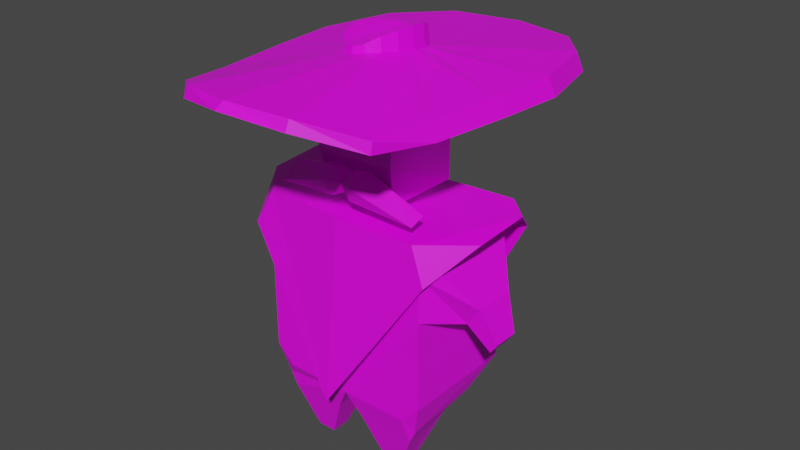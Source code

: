 # Source: Yosemite.blend  (saved by Blender 3.5.10; exported with 4.5.12 LTS)
import bpy
from mathutils import Matrix  # noqa: F401  (used for matrix-valued properties, if any)

bpy.ops.wm.read_factory_settings(use_empty=True)
scene = bpy.context.scene
scene.name = 'Scene'

# ---- collections
col_collection = bpy.data.collections.new('Collection'); scene.collection.children.link(col_collection)

# ---- images (referenced by path relative to the original .blend; pixels are not part of the script)
import os
ASSET_DIR = os.environ.get("B2B_ASSET_DIR", "")  # directory of the original .blend (textures are referenced by path, not embedded)
HERE = os.path.dirname(os.path.abspath(__file__))  # packed textures are extracted next to this script under _unpacked/

def load_image(name, relpath, width, height, colorspace="sRGB"):
    """Load a texture the original file referenced (path relative to the .blend, or extracted next to this script)."""
    p = next((c for c in (os.path.join(HERE, relpath), os.path.join(ASSET_DIR, relpath)) if relpath and os.path.exists(c)), "")
    if p:
        img = bpy.data.images.load(p, check_existing=True)
        img.name = name
    else:  # same state as the original file: an image datablock whose file is absent (Cycles renders it pink)
        img = bpy.data.images.new(name, width, height)
        img.source = "FILE"
        img.filepath = "//" + (relpath or name)
    img.colorspace_settings.name = colorspace
    return img
img_yosemite = load_image('Yosemite', 'Yosemite Base.png', 1024, 1024, 'sRGB')

# ---- materials (node trees are filled in below, after node groups)
mat_material_001 = bpy.data.materials.new('Material.001')
mat_material_001.use_transparent_shadow = False

# ---- material node trees
mat_material_001.use_nodes = True; mat_material_001.node_tree.nodes.clear()
_N = mat_material_001.node_tree.nodes; _L = mat_material_001.node_tree.links
n0 = _N.new('ShaderNodeBsdfPrincipled'); n0.name = 'Principled BSDF'; n0.location = (10, 300)
n0.distribution = 'GGX'
n0.subsurface_method = 'RANDOM_WALK_SKIN'
n0.inputs[3].default_value = 1.45
n0.inputs[27].default_value = (0.0, 0.0, 0.0, 1.0)
n0.inputs[28].default_value = 1.0
n1 = _N.new('ShaderNodeOutputMaterial'); n1.name = 'Material Output'; n1.location = (300, 300)
n2 = _N.new('ShaderNodeTexImage'); n2.name = 'Image Texture'; n2.location = (-267, 226)
n2.image = img_yosemite
_L.new(n0.outputs[0], n1.inputs[0])
_L.new(n2.outputs[0], n0.inputs[0])
n1.is_active_output = True

# ---- world
world_world = bpy.data.worlds.new('World'); scene.world = world_world
world_world.use_nodes = True; world_world.node_tree.nodes.clear()
_N = world_world.node_tree.nodes; _L = world_world.node_tree.links
n0 = _N.new('ShaderNodeOutputWorld'); n0.name = 'World Output'; n0.location = (300, 300)
n1 = _N.new('ShaderNodeBackground'); n1.name = 'Background'; n1.location = (10, 300)
n1.inputs[0].default_value = (0.05088, 0.05088, 0.05088, 1.0)
_L.new(n1.outputs[0], n0.inputs[0])
n0.is_active_output = True
world_world.color = (0.05088, 0.05088, 0.05088)
world_world.use_sun_shadow = False
world_world.sun_shadow_jitter_overblur = 0.0

# ---- meshes
me_yosemite = bpy.data.meshes.new('Yosemite')
me_yosemite.from_pydata([(0.8266, -0.5992, 0.5659), (0.8266, 0.03892, 0.6615), (0.1734, -0.5992, 0.5659), (0.1734, 0.03892, 0.6615), (0.6085, -0.4687, 0.04561), (0.6085, -0.2523, 0.04561), (0.3915, -0.4687, 0.04561), (0.3915, -0.2523, 0.04561), (1.0, 0.6831, 2.142), (1.0, -0.6831, 2.142), (0.0, -0.6831, 2.142), (0.0, 0.6831, 2.142), (1.421, -0.245, 2.255), (1.421, 0.245, 2.255), (1.27, 0.245, 2.039), (1.27, -0.245, 2.039), (1.581, -0.143, 1.867), (1.581, 0.143, 1.867), (1.493, 0.143, 1.741), (1.493, -0.143, 1.741), (-0.8266, -0.5992, 0.5659), (0.003624, -0.7578, 3.006), (-0.8266, 0.03892, 0.6615), (0.0, 0.6831, 0.8772), (0.0, 0.6831, 2.877), (0.0, -0.6831, 0.8772), (0.0, -0.6831, 2.877), (-0.06866, -0.9035, 0.8516), (-0.1734, -0.5992, 0.5659), (-0.1734, 0.03892, 0.6615), (-0.6085, -0.4687, 0.04561), (-0.6085, -0.2523, 0.04561), (-0.3915, -0.4687, 0.04561), (-0.3915, -0.2523, 0.04561), (-1.0, 0.6831, 2.142), (-1.0, -0.6831, 2.142), (0.0, -0.6831, 2.142), (0.0, 0.6831, 2.142), (-1.421, -0.245, 2.255), (-1.421, 0.245, 2.255), (-1.27, 0.245, 2.039), (-1.27, -0.245, 2.039), (-1.581, -0.143, 1.867), (-1.581, 0.143, 1.867), (-1.493, 0.143, 1.741), (-1.493, -0.143, 1.741), (-0.4203, -0.3679, 3.114), (-0.4705, -0.4389, 4.005), (-0.4705, 0.4705, 3.144), (-0.4705, 0.4251, 4.027), (0.4203, -0.3679, 3.114), (0.4705, -0.4389, 4.005), (0.4705, 0.4705, 3.144), (0.4705, 0.4251, 4.027), (4.075e-09, 2.339, 4.193), (-0.002123, 0.5747, 4.466), (0.7641, 2.144, 4.181), (0.1206, 0.5377, 4.495), (1.297, 1.59, 4.189), (0.2233, 0.429, 4.537), (1.501, 0.7593, 4.199), (0.2927, 0.2641, 4.568), (1.44, -0.0009527, 4.203), (0.3165, 0.06896, 4.597), (1.33, -0.8692, 4.206), (0.2914, -0.1314, 4.618), (1.168, -1.543, 4.266), (0.2191, -0.2958, 4.643), (0.6321, -1.994, 4.47), (0.1144, -0.4104, 4.639), (2.728e-09, -2.187, 4.567), (-0.00907, -0.4525, 4.624), (-0.6321, -1.994, 4.47), (-0.1334, -0.4133, 4.61), (-1.168, -1.543, 4.266), (-0.2388, -0.3011, 4.589), (-1.33, -0.8692, 4.206), (-0.3069, -0.1382, 4.547), (-1.44, -0.0009527, 4.203), (-0.331, 0.06165, 4.52), (-1.501, 0.7593, 4.199), (-0.3055, 0.2574, 4.498), (-1.297, 1.59, 4.189), (-0.2345, 0.4238, 4.483), (-0.7641, 2.144, 4.181), (-0.1272, 0.5349, 4.466), (-0.4705, -0.4735, 3.56), (-0.4705, 0.4705, 3.578), (0.4705, 0.4705, 3.578), (0.4705, -0.4735, 3.56), (0.0, 0.4705, 3.144), (3.293e-05, 0.4202, 4.043), (0.0, -0.3679, 3.114), (2.66e-07, -0.4433, 4.015), (0.0, -0.4735, 3.558), (0.0, 0.4705, 3.576), (0.7641, 2.146, 4.313), (4.075e-09, 2.341, 4.3), (1.205, 1.593, 4.384), (1.413, 0.7631, 4.388), (1.356, 0.00243, 4.386), (1.25, -0.8663, 4.382), (1.168, -1.522, 4.387), (0.6321, -1.943, 4.582), (2.728e-09, -2.083, 4.631), (-0.6321, -1.943, 4.582), (-1.168, -1.522, 4.387), (-1.33, -0.868, 4.314), (-1.44, 0.0002193, 4.31), (-1.501, 0.7606, 4.306), (-1.297, 1.591, 4.31), (-0.7641, 2.146, 4.313), (-0.02285, 0.5785, 4.642), (0.09824, 0.5419, 4.684), (0.1975, 0.4341, 4.756), (0.2651, 0.2697, 4.802), (0.289, 0.07425, 4.83), (0.2673, -0.1231, 4.821), (0.2017, -0.2916, 4.79), (0.1037, -0.4063, 4.729), (-0.01695, -0.4478, 4.69), (-0.1441, -0.4091, 4.7), (-0.2562, -0.2968, 4.736), (-0.3309, -0.1298, 4.75), (-0.3585, 0.06694, 4.754), (-0.3332, 0.2629, 4.732), (-0.2604, 0.4289, 4.702), (-0.1496, 0.5391, 4.655), (1.12, -0.558, 2.7), (0.7857, -0.6831, 2.877), (1.0, -0.6831, 2.663), (0.7857, 0.6831, 2.877), (1.12, 0.558, 2.7), (1.0, 0.6831, 2.663), (0.9011, -0.6007, 0.7176), (1.0, -0.6831, 1.092), (0.7857, -0.6831, 0.8772), (1.0, 0.6831, 1.092), (0.9011, 0.3053, 0.7827), (0.7857, 0.6831, 0.8772), (-1.12, -0.558, 2.7), (-0.7857, -0.6831, 2.877), (-1.0, -0.6831, 2.663), (-0.7857, 0.6831, 2.877), (-1.12, 0.558, 2.7), (-1.0, 0.6831, 2.663), (-0.9011, -0.6007, 0.7176), (-1.0, -0.6831, 1.092), (-0.7857, -0.6831, 0.8772), (-1.0, 0.6831, 1.092), (-0.9011, 0.3053, 0.7827), (-0.7857, 0.6831, 0.8772), (0.003624, 0.7242, 2.963), (-1.164, -0.7298, 2.588), (-0.9415, -0.6879, 3.014), (-1.395, -0.1947, 2.973), (1.365, -0.1947, 2.929), (0.9115, -0.6888, 2.985), (1.083, -0.7242, 2.58), (-0.007039, 0.8787, 0.7558), (-0.2102, 0.8937, 0.7576), (0.1907, 0.8937, 0.7513), (-1.395, 0.505, 3.011), (-1.099, 0.7797, 3.01), (-1.258, 0.8153, 2.75), (1.227, 0.8155, 2.707), (1.069, 0.7791, 2.976), (1.365, 0.505, 2.968), (-0.06866, -0.9035, 0.8516), (-1.164, -0.7298, 2.588), (-1.395, -0.1947, 2.973), (1.365, -0.1947, 2.929), (1.083, -0.7242, 2.58), (-0.007039, 0.8787, 0.7558), (-0.2102, 0.8937, 0.7576), (0.1907, 0.8937, 0.7513), (-1.395, 0.505, 3.011), (-1.258, 0.8153, 2.75), (1.227, 0.8155, 2.707), (1.365, 0.505, 2.968), (0.003715, -0.7624, 3.01), (-0.06865, -0.9101, 0.8521), (0.003699, 0.7287, 2.968), (-1.166, -0.736, 2.59), (-0.943, -0.6922, 3.019), (-1.396, -0.1957, 2.979), (1.366, -0.1957, 2.936), (0.9132, -0.6931, 2.99), (1.085, -0.7304, 2.581), (-0.00704, 0.8853, 0.7562), (-0.2098, 0.9003, 0.7581), (0.1902, 0.9003, 0.7518), (-1.396, 0.5062, 3.018), (-1.1, 0.7842, 3.014), (-1.259, 0.8216, 2.751), (1.228, 0.8218, 2.708), (1.07, 0.7836, 2.98), (1.366, 0.5062, 2.974), (0.001041, -0.4864, 3.414), (0.1801, -0.4428, 3.463), (0.111, -0.3849, 3.295), (-0.0008652, -0.5234, 3.226), (-0.0008653, -0.667, 3.352), (0.111, -0.6172, 3.498), (0.8678, -0.453, 3.193), (0.177, -0.5029, 3.16), (0.1079, -0.6772, 3.196), (0.177, -0.7352, 3.364), (0.6365, -0.5966, 3.417), (0.8659, -0.6337, 3.132), (-0.001041, -0.4864, 3.414), (-0.1801, -0.4428, 3.463), (-0.111, -0.3849, 3.295), (0.0008652, -0.5234, 3.226), (0.0008653, -0.667, 3.352), (-0.111, -0.6172, 3.498), (-0.8678, -0.453, 3.193), (-0.177, -0.5029, 3.16), (-0.1079, -0.6772, 3.196), (-0.177, -0.7352, 3.364), (-0.6365, -0.5966, 3.417), (-0.8659, -0.6337, 3.132)], [], [(8, 133, 132, 13, 14), (137, 8, 9, 135), (1, 0, 4, 5), (9, 130, 129, 26, 10), (128, 130, 9, 15, 12), (23, 11, 8, 137, 139), (0, 1, 138, 134), (144, 39, 38, 140), (3, 2, 25, 23), (7, 5, 4, 6), (0, 2, 6, 4), (2, 3, 7, 6), (3, 1, 5, 7), (2, 0, 134, 136, 25), (136, 135, 9, 10, 25), (1, 3, 23, 139, 138), (12, 15, 19, 16), (9, 8, 14, 15), (11, 24, 131, 133, 8), (131, 24, 26, 129), (18, 17, 16, 19), (13, 12, 16, 17), (15, 14, 18, 19), (14, 13, 17, 18), (34, 40, 39, 144, 145), (149, 147, 35, 34), (22, 31, 30, 20), (35, 36, 26, 141, 142), (140, 38, 41, 35, 142), (23, 151, 149, 34, 37), (20, 146, 150, 22), (29, 23, 25, 28), (33, 32, 30, 31), (20, 30, 32, 28), (28, 32, 33, 29), (29, 33, 31, 22), (28, 25, 148, 146, 20), (148, 25, 36, 35, 147), (22, 150, 151, 23, 29), (38, 42, 45, 41), (35, 41, 40, 34), (37, 34, 145, 143, 24), (143, 141, 26, 24), (44, 45, 42, 43), (39, 43, 42, 38), (41, 45, 44, 40), (40, 44, 43, 39), (86, 47, 49, 87), (95, 91, 53, 88), (88, 53, 51, 89), (94, 93, 47, 86), (90, 52, 50, 92), (91, 49, 47, 93), (54, 97, 96, 56), (56, 96, 98, 58), (58, 98, 99, 60), (60, 99, 100, 62), (62, 100, 101, 64), (64, 101, 102, 66), (66, 102, 103, 68), (68, 103, 104, 70), (70, 104, 105, 72), (72, 105, 106, 74), (74, 106, 107, 76), (76, 107, 108, 78), (78, 108, 109, 80), (80, 109, 110, 82), (63, 61, 115, 116), (82, 110, 111, 84), (84, 111, 97, 54), (72, 68, 70), (92, 94, 86, 46), (52, 88, 89, 50), (90, 95, 88, 52), (46, 86, 87, 48), (48, 87, 95, 90), (50, 89, 94, 92), (53, 91, 93, 51), (48, 90, 92, 46), (89, 51, 93, 94), (87, 49, 91, 95), (55, 57, 96, 97), (57, 59, 98, 96), (59, 61, 99, 98), (61, 63, 100, 99), (63, 65, 101, 100), (65, 67, 102, 101), (67, 69, 103, 102), (69, 71, 104, 103), (71, 73, 105, 104), (73, 75, 106, 105), (75, 77, 107, 106), (77, 79, 108, 107), (79, 81, 109, 108), (81, 83, 110, 109), (83, 85, 111, 110), (85, 55, 97, 111), (115, 117, 116), (79, 77, 123, 124), (65, 63, 116, 117), (81, 79, 124, 125), (67, 65, 117, 118), (83, 81, 125, 126), (69, 67, 118, 119), (85, 83, 126, 127), (71, 69, 119, 120), (57, 55, 112, 113), (55, 85, 127, 112), (73, 71, 120, 121), (59, 57, 113, 114), (75, 73, 121, 122), (61, 59, 114, 115), (77, 75, 122, 123), (128, 129, 130), (131, 132, 133), (134, 135, 136), (137, 138, 139), (140, 142, 141), (143, 145, 144), (146, 148, 147), (149, 151, 150), (134, 138, 137, 135), (131, 129, 128, 132), (146, 147, 149, 150), (143, 144, 140, 141), (132, 128, 12, 13), (154, 21, 27, 153), (27, 21, 157, 158), (153, 155, 154), (156, 158, 157), (152, 159, 161, 165, 166), (155, 162, 163, 152, 21, 154), (21, 152, 166, 167, 156, 157), (162, 164, 163), (165, 167, 166), (164, 160, 159, 152, 163), (125, 124, 123), (114, 118, 117, 115), (114, 113, 119, 118), (113, 112, 120, 119), (112, 127, 121, 120), (127, 126, 122, 121), (126, 125, 123, 122), (178, 175, 191, 195), (179, 178, 195, 197), (168, 172, 188, 181), (174, 177, 194, 190), (173, 174, 190, 189), (176, 170, 185, 192), (169, 168, 181, 183), (171, 179, 197, 186), (170, 169, 183, 185), (175, 173, 189, 191), (161, 159, 173, 175), (155, 153, 169, 170), (156, 167, 179, 171), (153, 27, 168, 169), (162, 155, 170, 176), (159, 160, 174, 173), (160, 164, 177, 174), (27, 158, 172, 168), (167, 165, 178, 179), (165, 161, 175, 178), (164, 162, 176, 177), (158, 156, 171, 172), (184, 183, 181, 180), (181, 188, 187, 180), (183, 184, 185), (186, 187, 188), (182, 196, 195, 191, 189), (185, 184, 180, 182, 193, 192), (180, 187, 186, 197, 196, 182), (192, 193, 194), (195, 196, 197), (194, 193, 182, 189, 190), (177, 176, 192, 194), (172, 171, 186, 188), (200, 201, 198), (201, 202, 198), (199, 200, 198), (203, 199, 198), (202, 203, 198), (205, 201, 200), (204, 200, 199), (207, 203, 202), (204, 205, 200), (206, 207, 202), (206, 202, 201), (208, 199, 203), (205, 206, 201), (207, 208, 203), (208, 204, 199), (209, 205, 204), (209, 206, 205), (209, 207, 206), (208, 209, 204), (209, 208, 207), (212, 210, 213), (213, 210, 214), (211, 210, 212), (215, 210, 211), (214, 210, 215), (217, 212, 213), (216, 211, 212), (219, 214, 215), (216, 212, 217), (218, 214, 219), (218, 213, 214), (220, 215, 211), (217, 213, 218), (219, 215, 220), (220, 211, 216), (221, 216, 217), (221, 217, 218), (221, 218, 219), (220, 216, 221), (221, 219, 220), (74, 66, 68, 72), (76, 64, 66, 74), (78, 62, 64, 76), (80, 60, 62, 78), (82, 58, 60, 80), (56, 58, 82, 84), (54, 56, 84)])
_uv = me_yosemite.uv_layers.new(name='UVMap')
_uv.uv.foreach_set('vector', [0.05037, 0.8323, 0.09835, 0.8437, 0.09794, 0.8605, 0.04751, 0.8903, 0.02732, 0.8761, 0.5575, 0.7069, 0.5575, 0.6102, 0.6832, 0.6102, 0.6832, 0.7069, 0.2201, 0.6419, 0.1876, 0.5923, 0.223, 0.5688, 0.2453, 0.5762, 0.9204, 0.8636, 0.9204, 0.9116, 0.9007, 0.9314, 0.8283, 0.9314, 0.8283, 0.8636, 0.09785, 0.9668, 0.09835, 0.984, 0.04897, 0.996, 0.02535, 0.9505, 0.04705, 0.9357, 0.1402, 0.9037, 0.1402, 0.7873, 0.2323, 0.7873, 0.2323, 0.884, 0.2126, 0.9037, 0.1876, 0.5923, 0.2201, 0.6419, 0.226, 0.6704, 0.1753, 0.6015, 0.5083, 0.9319, 0.4578, 0.9021, 0.4574, 0.8567, 0.5082, 0.8256, 0.2243, 0.4838, 0.1873, 0.5308, 0.1566, 0.5134, 0.2496, 0.4218, 0.2448, 0.5484, 0.2453, 0.5762, 0.223, 0.5688, 0.2253, 0.555, 0.1876, 0.5923, 0.1873, 0.5308, 0.2253, 0.555, 0.223, 0.5688, 0.1873, 0.5308, 0.2243, 0.4838, 0.2448, 0.5484, 0.2253, 0.555, 0.993, 0.7676, 0.9348, 0.7525, 0.9699, 0.6969, 0.9893, 0.7019, 0.1873, 0.5308, 0.1876, 0.5923, 0.1753, 0.6015, 0.157, 0.5919, 0.1566, 0.5134, 0.9007, 0.7472, 0.9204, 0.7669, 0.9204, 0.8636, 0.8283, 0.8636, 0.8283, 0.7472, 0.9348, 0.7525, 0.993, 0.7676, 0.993, 0.8322, 0.9229, 0.8143, 0.9214, 0.7769, 0.04705, 0.9357, 0.02535, 0.9505, 0.0004853, 0.9246, 0.01412, 0.9225, 0.6832, 0.6102, 0.5575, 0.6102, 0.5978, 0.5836, 0.6429, 0.5836, 0.1402, 0.7873, 0.1402, 0.7196, 0.2126, 0.7196, 0.2323, 0.7393, 0.2323, 0.7873, 0.2801, 0.7277, 0.2801, 0.6554, 0.4058, 0.6554, 0.4058, 0.7277, 0.00355, 0.8988, 0.01541, 0.9026, 0.01412, 0.9225, 0.0004853, 0.9246, 0.04751, 0.8903, 0.04705, 0.9357, 0.01412, 0.9225, 0.01541, 0.9026, 0.6429, 0.5836, 0.5978, 0.5836, 0.6072, 0.5493, 0.6335, 0.5493, 0.02732, 0.8761, 0.04751, 0.8903, 0.01541, 0.9026, 0.00355, 0.8988, 0.4607, 0.9601, 0.4377, 0.9163, 0.4578, 0.9021, 0.5083, 0.9319, 0.5087, 0.9487, 0.6832, 0.8654, 0.5575, 0.8654, 0.5575, 0.7688, 0.6832, 0.7688, 0.4934, 0.5729, 0.5094, 0.6416, 0.4863, 0.6458, 0.4544, 0.6177, 0.9204, 0.6298, 0.8283, 0.6298, 0.8283, 0.5621, 0.9007, 0.5621, 0.9204, 0.5818, 0.5082, 0.8256, 0.4574, 0.8567, 0.4357, 0.8419, 0.4593, 0.7964, 0.5087, 0.8084, 0.2769, 0.7635, 0.3493, 0.7635, 0.369, 0.7832, 0.369, 0.8799, 0.2769, 0.8799, 0.4544, 0.6177, 0.4435, 0.6069, 0.5032, 0.5455, 0.4934, 0.5729, 0.4759, 0.7304, 0.4925, 0.7954, 0.4128, 0.6917, 0.4456, 0.6786, 0.5051, 0.6691, 0.4867, 0.6599, 0.4863, 0.6458, 0.5094, 0.6416, 0.4544, 0.6177, 0.4863, 0.6458, 0.4867, 0.6599, 0.4456, 0.6786, 0.4456, 0.6786, 0.4867, 0.6599, 0.5051, 0.6691, 0.4759, 0.7304, 0.569, 0.9319, 0.5844, 0.8679, 0.6043, 0.8664, 0.629, 0.9275, 0.4456, 0.6786, 0.4128, 0.6917, 0.4239, 0.6139, 0.4435, 0.6069, 0.4544, 0.6177, 0.9007, 0.7463, 0.8283, 0.7463, 0.8283, 0.6298, 0.9204, 0.6298, 0.9204, 0.7265, 0.629, 0.9275, 0.6378, 0.9538, 0.6296, 0.9903, 0.5575, 0.9954, 0.569, 0.9319, 0.4574, 0.8567, 0.4245, 0.8699, 0.4108, 0.8678, 0.4357, 0.8419, 0.5575, 0.7688, 0.5978, 0.7422, 0.6429, 0.7422, 0.6832, 0.7688, 0.2769, 0.8799, 0.369, 0.8799, 0.369, 0.9279, 0.3493, 0.9477, 0.2769, 0.9477, 0.2801, 0.583, 0.4058, 0.583, 0.4058, 0.6554, 0.2801, 0.6554, 0.4139, 0.8936, 0.4108, 0.8678, 0.4245, 0.8699, 0.4257, 0.8898, 0.4578, 0.9021, 0.4257, 0.8898, 0.4245, 0.8699, 0.4574, 0.8567, 0.5978, 0.7422, 0.6072, 0.7079, 0.6335, 0.7079, 0.6429, 0.7422, 0.4377, 0.9163, 0.4139, 0.8936, 0.4257, 0.8898, 0.4578, 0.9021, 0.1818, 0.9047, 0.2227, 0.9089, 0.2227, 0.9885, 0.1812, 0.9916, 0.956, 0.1228, 0.956, 0.07978, 0.9991, 0.08085, 0.9993, 0.1225, 0.7289, 0.9043, 0.7704, 0.9074, 0.7704, 0.987, 0.7295, 0.9912, 0.9555, 0.2057, 0.9555, 0.1635, 0.9989, 0.1644, 0.9989, 0.2055, 0.9555, 0.325, 0.9122, 0.325, 0.9168, 0.2477, 0.9555, 0.2477, 0.956, 0.07978, 0.9128, 0.08094, 0.9122, 0.001062, 0.9559, 0.0004852, 0.9014, 0.0004853, 0.9113, 0.001242, 0.9067, 0.0737, 0.8946, 0.07277, 0.8946, 0.07277, 0.9067, 0.0737, 0.9003, 0.1443, 0.8892, 0.1434, 0.8892, 0.1434, 0.9003, 0.1443, 0.893, 0.2226, 0.8832, 0.2219, 0.8832, 0.2219, 0.893, 0.2226, 0.8871, 0.2926, 0.8773, 0.2919, 0.8773, 0.2919, 0.8871, 0.2926, 0.8803, 0.3729, 0.8705, 0.3721, 0.8705, 0.3721, 0.8803, 0.3729, 0.8816, 0.4353, 0.8703, 0.4362, 0.8703, 0.4362, 0.8816, 0.4353, 0.8979, 0.4985, 0.8869, 0.5012, 0.8869, 0.5012, 0.8979, 0.4985, 0.9113, 0.5567, 0.9008, 0.5611, 0.8589, 0.0004853, 0.8693, 0.004903, 0.856, 0.06315, 0.845, 0.06041, 0.845, 0.06041, 0.856, 0.06315, 0.8396, 0.1264, 0.8283, 0.1254, 0.8283, 0.1254, 0.8396, 0.1264, 0.8384, 0.1887, 0.8285, 0.1895, 0.8285, 0.1895, 0.8384, 0.1887, 0.8452, 0.269, 0.8353, 0.2698, 0.8353, 0.2698, 0.8452, 0.269, 0.8511, 0.339, 0.8412, 0.3397, 0.8412, 0.3397, 0.8511, 0.339, 0.8584, 0.4174, 0.8473, 0.4182, 0.9964, 0.6305, 0.9978, 0.6512, 0.9757, 0.6483, 0.971, 0.6325, 0.8473, 0.4182, 0.8584, 0.4174, 0.8647, 0.4879, 0.8526, 0.4889, 0.8526, 0.4889, 0.8647, 0.4879, 0.8693, 0.5604, 0.8595, 0.5612, 0.1007, 0.4056, 0.2167, 0.3963, 0.1603, 0.4208, 0.9555, 0.2477, 0.9555, 0.2057, 0.9989, 0.2055, 0.9942, 0.2477, 0.689, 0.9052, 0.7289, 0.9043, 0.7295, 0.9912, 0.6879, 0.9825, 0.956, 0.1625, 0.956, 0.1228, 0.9993, 0.1225, 0.9994, 0.1625, 0.1402, 0.9134, 0.1818, 0.9047, 0.1812, 0.9916, 0.1413, 0.9907, 0.9127, 0.1625, 0.9127, 0.1225, 0.956, 0.1228, 0.956, 0.1625, 0.9168, 0.2477, 0.9122, 0.2055, 0.9555, 0.2057, 0.9555, 0.2477, 0.9991, 0.08085, 0.956, 0.07978, 0.9559, 0.0004852, 0.9995, 0.0009686, 0.9989, 0.325, 0.9555, 0.325, 0.9555, 0.2477, 0.9942, 0.2477, 0.9122, 0.2055, 0.9122, 0.1644, 0.9555, 0.1635, 0.9555, 0.2057, 0.9127, 0.1225, 0.9128, 0.08094, 0.956, 0.07978, 0.956, 0.1228, 0.8263, 0.663, 0.8147, 0.6665, 0.7563, 0.5115, 0.8267, 0.4937, 0.8147, 0.6665, 0.8048, 0.6768, 0.7071, 0.5625, 0.7563, 0.5115, 0.8048, 0.6768, 0.7982, 0.6921, 0.6879, 0.6388, 0.7071, 0.5625, 0.7982, 0.6921, 0.796, 0.7103, 0.6931, 0.7089, 0.6879, 0.6388, 0.796, 0.7103, 0.7981, 0.7285, 0.7024, 0.7889, 0.6931, 0.7089, 0.7981, 0.7285, 0.8045, 0.7439, 0.7175, 0.8494, 0.7024, 0.7889, 0.8045, 0.7439, 0.8142, 0.7544, 0.7684, 0.8903, 0.7175, 0.8494, 0.8142, 0.7544, 0.8258, 0.7579, 0.8267, 0.9033, 0.7684, 0.8903, 0.1383, 0.5672, 0.1267, 0.5707, 0.08092, 0.4348, 0.1393, 0.4218, 0.1267, 0.5707, 0.117, 0.5812, 0.03003, 0.4757, 0.08092, 0.4348, 0.117, 0.5812, 0.1107, 0.5966, 0.015, 0.5362, 0.03003, 0.4757, 0.1107, 0.5966, 0.1086, 0.6148, 0.005631, 0.6162, 0.015, 0.5362, 0.1086, 0.6148, 0.1108, 0.633, 0.0004852, 0.6863, 0.005631, 0.6162, 0.1108, 0.633, 0.1173, 0.6483, 0.01965, 0.7626, 0.0004852, 0.6863, 0.1173, 0.6483, 0.1273, 0.6586, 0.06885, 0.8136, 0.01965, 0.7626, 0.1273, 0.6586, 0.1389, 0.6621, 0.1393, 0.8313, 0.06885, 0.8136, 0.9757, 0.6483, 0.9611, 0.6182, 0.971, 0.6325, 0.9873, 0.3914, 0.9873, 0.4118, 0.962, 0.4098, 0.9618, 0.3894, 0.9964, 0.6101, 0.9964, 0.6305, 0.971, 0.6325, 0.9711, 0.6121, 0.9886, 0.3706, 0.9873, 0.3914, 0.9618, 0.3894, 0.9666, 0.3736, 0.9964, 0.5915, 0.9964, 0.6101, 0.9711, 0.6121, 0.9729, 0.5933, 0.9845, 0.352, 0.9886, 0.3706, 0.9666, 0.3736, 0.9664, 0.3601, 0.9976, 0.5756, 0.9964, 0.5915, 0.9729, 0.5933, 0.9773, 0.5772, 0.978, 0.337, 0.9845, 0.352, 0.9664, 0.3601, 0.963, 0.3475, 0.9978, 0.5621, 0.9976, 0.5756, 0.9773, 0.5772, 0.9789, 0.5636, 0.9872, 0.6848, 0.9801, 0.6959, 0.9655, 0.6847, 0.9721, 0.6744, 0.9709, 0.326, 0.978, 0.337, 0.963, 0.3475, 0.9563, 0.3372, 0.9885, 0.4463, 0.9886, 0.4597, 0.9698, 0.4582, 0.9682, 0.4446, 0.9936, 0.6699, 0.9872, 0.6848, 0.9721, 0.6744, 0.9756, 0.6617, 0.9872, 0.4304, 0.9885, 0.4463, 0.9682, 0.4446, 0.9638, 0.4285, 0.9978, 0.6512, 0.9936, 0.6699, 0.9756, 0.6617, 0.9757, 0.6483, 0.9873, 0.4118, 0.9872, 0.4304, 0.9638, 0.4285, 0.962, 0.4098, 0.3943, 0.7626, 0.4058, 0.7277, 0.409, 0.7554, 0.2801, 0.7277, 0.2916, 0.7626, 0.2769, 0.7554, 0.1753, 0.6015, 0.1402, 0.6173, 0.157, 0.5919, 0.2255, 0.7186, 0.226, 0.6704, 0.2496, 0.7018, 0.3943, 0.5482, 0.409, 0.5553, 0.4058, 0.583, 0.2801, 0.583, 0.2769, 0.5553, 0.2916, 0.5482, 0.4435, 0.6069, 0.4239, 0.6139, 0.4108, 0.5863, 0.6571, 0.9954, 0.6296, 0.9903, 0.6378, 0.9538, 0.1753, 0.6015, 0.226, 0.6704, 0.2255, 0.7186, 0.1402, 0.6173, 0.2801, 0.7277, 0.4058, 0.7277, 0.3943, 0.7626, 0.2916, 0.7626, 0.4435, 0.6069, 0.4108, 0.5863, 0.5094, 0.4975, 0.5032, 0.5455, 0.2801, 0.583, 0.2916, 0.5482, 0.3943, 0.5482, 0.4058, 0.583, 0.09794, 0.8605, 0.09785, 0.9668, 0.04705, 0.9357, 0.04751, 0.8903, 0.4715, 0.3079, 0.5565, 0.3217, 0.5242, 0.4962, 0.4407, 0.3447, 0.7951, 0.0008725, 0.8274, 0.189, 0.7438, 0.2058, 0.7115, 0.1687, 0.4407, 0.3447, 0.4188, 0.2732, 0.4715, 0.3079, 0.6909, 0.2466, 0.7115, 0.1687, 0.7438, 0.2058, 0.8274, 0.3458, 0.7768, 0.4924, 0.7659, 0.4829, 0.7042, 0.3762, 0.7263, 0.3466, 0.4188, 0.2732, 0.4116, 0.2038, 0.4453, 0.1756, 0.5565, 0.1613, 0.5565, 0.3217, 0.4715, 0.3079, 0.8274, 0.189, 0.8274, 0.3458, 0.7263, 0.3466, 0.6887, 0.3198, 0.6909, 0.2466, 0.7438, 0.2058, 0.4116, 0.2038, 0.421, 0.1491, 0.4453, 0.1756, 0.7042, 0.3762, 0.6887, 0.3198, 0.7263, 0.3466, 0.421, 0.1491, 0.4867, 0.013, 0.4988, 0.0009369, 0.5565, 0.1613, 0.4453, 0.1756, 0.9666, 0.3736, 0.9618, 0.3894, 0.9519, 0.4037, 0.9756, 0.6617, 0.948, 0.6079, 0.9611, 0.6182, 0.9757, 0.6483, 0.9756, 0.6617, 0.9721, 0.6744, 0.9332, 0.604, 0.948, 0.6079, 0.9721, 0.6744, 0.9655, 0.6847, 0.9214, 0.6066, 0.9332, 0.604, 0.9563, 0.3372, 0.963, 0.3475, 0.9241, 0.4178, 0.9122, 0.4153, 0.963, 0.3475, 0.9664, 0.3601, 0.9389, 0.414, 0.9241, 0.4178, 0.9664, 0.3601, 0.9666, 0.3736, 0.9519, 0.4037, 0.9389, 0.414, 0.7041, 0.3763, 0.7659, 0.4829, 0.7656, 0.4832, 0.7037, 0.3765, 0.6887, 0.3198, 0.7041, 0.3763, 0.7037, 0.3765, 0.6879, 0.3198, 0.7949, 0.0007762, 0.7114, 0.1687, 0.7108, 0.1684, 0.7944, 0.0004852, 0.4867, 0.01298, 0.421, 0.1491, 0.4205, 0.1489, 0.4863, 0.01269, 0.4988, 0.0009186, 0.4867, 0.01298, 0.4863, 0.01269, 0.4983, 0.0004853, 0.4115, 0.2038, 0.4187, 0.2732, 0.418, 0.2732, 0.4108, 0.2039, 0.4406, 0.3448, 0.524, 0.4963, 0.5235, 0.4966, 0.4401, 0.3451, 0.6908, 0.2466, 0.6887, 0.3198, 0.6879, 0.3198, 0.6901, 0.2467, 0.4187, 0.2732, 0.4406, 0.3448, 0.4401, 0.3451, 0.418, 0.2732, 0.7659, 0.4829, 0.7768, 0.4924, 0.7764, 0.4928, 0.7656, 0.4832, 0.7659, 0.4829, 0.7768, 0.4924, 0.7768, 0.4924, 0.7659, 0.4829, 0.4188, 0.2732, 0.4407, 0.3447, 0.4406, 0.3448, 0.4187, 0.2732, 0.6909, 0.2466, 0.6887, 0.3198, 0.6887, 0.3198, 0.6908, 0.2466, 0.4407, 0.3447, 0.5242, 0.4962, 0.524, 0.4963, 0.4406, 0.3448, 0.4116, 0.2038, 0.4188, 0.2732, 0.4187, 0.2732, 0.4115, 0.2038, 0.4988, 0.0009369, 0.4867, 0.013, 0.4867, 0.01298, 0.4988, 0.0009186, 0.4867, 0.013, 0.421, 0.1491, 0.421, 0.1491, 0.4867, 0.01298, 0.7951, 0.0008725, 0.7115, 0.1687, 0.7114, 0.1687, 0.7949, 0.0007762, 0.6887, 0.3198, 0.7042, 0.3762, 0.7041, 0.3763, 0.6887, 0.3198, 0.7042, 0.3762, 0.7659, 0.4829, 0.7659, 0.4829, 0.7041, 0.3763, 0.421, 0.1491, 0.4116, 0.2038, 0.4115, 0.2038, 0.421, 0.1491, 0.7115, 0.1687, 0.6909, 0.2466, 0.6908, 0.2466, 0.7114, 0.1687, 0.3269, 0.2125, 0.2957, 0.18, 0.3606, 0.0004852, 0.4098, 0.1946, 0.6428, 0.5484, 0.5799, 0.3656, 0.6075, 0.3349, 0.687, 0.3527, 0.2957, 0.18, 0.3269, 0.2125, 0.2769, 0.2488, 0.5575, 0.2987, 0.6075, 0.3349, 0.5799, 0.3656, 0.687, 0.2043, 0.5916, 0.2079, 0.5731, 0.185, 0.6603, 0.0008189, 0.6785, 0.0004852, 0.2769, 0.2488, 0.3269, 0.2125, 0.4098, 0.1946, 0.4098, 0.3434, 0.3112, 0.3397, 0.2814, 0.3195, 0.687, 0.3527, 0.6075, 0.3349, 0.5575, 0.2987, 0.5619, 0.2281, 0.5916, 0.2079, 0.687, 0.2043, 0.2814, 0.3195, 0.3112, 0.3397, 0.2933, 0.3623, 0.5731, 0.185, 0.5916, 0.2079, 0.5619, 0.2281, 0.2933, 0.3623, 0.3112, 0.3397, 0.4098, 0.3434, 0.4061, 0.5472, 0.3874, 0.5469, 0.421, 0.1491, 0.4115, 0.2038, 0.4108, 0.2039, 0.4205, 0.1489, 0.7114, 0.1687, 0.6908, 0.2466, 0.6901, 0.2467, 0.7108, 0.1684, 0.9403, 0.8981, 0.9508, 0.9073, 0.9341, 0.9177, 0.9508, 0.9073, 0.9596, 0.9249, 0.9341, 0.9177, 0.9214, 0.8956, 0.9403, 0.8981, 0.9341, 0.9177, 0.5288, 0.6073, 0.5104, 0.6131, 0.5171, 0.592, 0.5393, 0.5912, 0.5288, 0.6073, 0.5171, 0.592, 0.9543, 0.8946, 0.9508, 0.9073, 0.9403, 0.8981, 0.9623, 0.8331, 0.9403, 0.8981, 0.9214, 0.8956, 0.5476, 0.6117, 0.5288, 0.6073, 0.5393, 0.5912, 0.9623, 0.8331, 0.9543, 0.8946, 0.9403, 0.8981, 0.9647, 0.9049, 0.9821, 0.913, 0.9596, 0.9249, 0.9647, 0.9049, 0.9596, 0.9249, 0.9508, 0.9073, 0.5305, 0.6503, 0.5104, 0.6131, 0.5288, 0.6073, 0.9543, 0.8946, 0.9647, 0.9049, 0.9508, 0.9073, 0.5476, 0.6117, 0.5305, 0.6503, 0.5288, 0.6073, 0.5305, 0.6503, 0.5213, 0.6818, 0.5104, 0.6131, 0.9821, 0.8382, 0.9543, 0.8946, 0.9623, 0.8331, 0.9821, 0.8382, 0.9647, 0.9049, 0.9543, 0.8946, 0.9821, 0.8382, 0.9821, 0.913, 0.9647, 0.9049, 0.5305, 0.6503, 0.5446, 0.6818, 0.5213, 0.6818, 0.5446, 0.6818, 0.5305, 0.6503, 0.5476, 0.6117, 0.9311, 0.4875, 0.9249, 0.4679, 0.9416, 0.4783, 0.9416, 0.4783, 0.9249, 0.4679, 0.9504, 0.4607, 0.9122, 0.49, 0.9249, 0.4679, 0.9311, 0.4875, 0.5367, 0.5114, 0.5467, 0.4985, 0.5524, 0.5162, 0.5281, 0.4975, 0.5467, 0.4985, 0.5367, 0.5114, 0.9452, 0.491, 0.9311, 0.4875, 0.9416, 0.4783, 0.9532, 0.5525, 0.9122, 0.49, 0.9311, 0.4875, 0.5207, 0.5147, 0.5281, 0.4975, 0.5367, 0.5114, 0.9532, 0.5525, 0.9311, 0.4875, 0.9452, 0.491, 0.9556, 0.4807, 0.9504, 0.4607, 0.9729, 0.4726, 0.9556, 0.4807, 0.9416, 0.4783, 0.9504, 0.4607, 0.5343, 0.558, 0.5367, 0.5114, 0.5524, 0.5162, 0.9452, 0.491, 0.9416, 0.4783, 0.9556, 0.4807, 0.5207, 0.5147, 0.5367, 0.5114, 0.5343, 0.558, 0.5343, 0.558, 0.5524, 0.5162, 0.5524, 0.5857, 0.9729, 0.5474, 0.9532, 0.5525, 0.9452, 0.491, 0.9729, 0.5474, 0.9452, 0.491, 0.9556, 0.4807, 0.9729, 0.5474, 0.9556, 0.4807, 0.9729, 0.4726, 0.5343, 0.558, 0.5268, 0.5902, 0.5104, 0.5829, 0.5104, 0.5829, 0.5207, 0.5147, 0.5343, 0.558, 0.0464, 0.3662, 0.2641, 0.3487, 0.2167, 0.3963, 0.1007, 0.4056, 0.02814, 0.3047, 0.2723, 0.2851, 0.2641, 0.3487, 0.0464, 0.3662, 0.01169, 0.2259, 0.2759, 0.2047, 0.2723, 0.2851, 0.02814, 0.3047, 0.0004853, 0.1566, 0.2759, 0.1344, 0.2759, 0.2047, 0.01169, 0.2259, 0.01307, 0.07885, 0.2511, 0.05974, 0.2759, 0.1344, 0.0004853, 0.1566, 0.1981, 0.01273, 0.2511, 0.05974, 0.01307, 0.07885, 0.05787, 0.024, 0.1266, 0.0004853, 0.1981, 0.01273, 0.05787, 0.024])
me_yosemite.materials.append(mat_material_001)
me_yosemite.update()
arm_armature = bpy.data.armatures.new('Armature')  # bones are not reproduced

# ---- objects
ob_yosemite = bpy.data.objects.new('Yosemite', me_yosemite)
ob_armature = bpy.data.objects.new('Armature', arm_armature)

# ---- transforms, parenting, visibility, modifiers, constraints
ob_yosemite.parent = ob_armature
ob_yosemite.location = (0.0, 0.0, 0.002568)
ob_yosemite.scale = (0.9063, 0.9063, 0.9063)
_vg = ob_yosemite.vertex_groups.new(name='Body.001')
for _i, _w in zip([0, 1, 2, 3, 7, 10, 11, 23, 25, 28, 29, 36, 37, 134, 135, 136, 137, 138, 139, 147, 148, 149, 150, 151, 160, 161, 173, 174, 175, 189, 190, 191], [0.01629, 0.5975, 0.2276, 0.7645, 9.254e-05, 0.05441, 0.06605, 0.9399, 0.5052, 0.1512, 0.3722, 0.05912, 0.03335, 0.03703, 0.4457, 0.1661, 0.9863, 0.2773, 0.9619, 0.02241, 0.4572, 0.4699, 0.9906, 0.9494, 0.9142, 0.9955, 0.874, 0.9142, 0.9955, 0.8785, 0.9154, 0.9959]): _vg.add([_i], _w, 'REPLACE')
_vg = ob_yosemite.vertex_groups.new(name='Body.002')
for _i, _w in zip([8, 9, 10, 11, 21, 23, 24, 25, 26, 27, 34, 35, 36, 37, 128, 129, 130, 131, 132, 133, 137, 139, 140, 141, 142, 143, 144, 145, 149, 151, 152, 153, 154, 155, 156, 157, 158, 159, 160, 161, 162, 163, 164, 165, 166, 167, 168, 169, 170, 171, 172, 173, 174, 175, 176, 177, 178, 179, 180, 181, 182, 183, 184, 185, 186, 187, 188, 189, 190, 191, 192, 193, 194, 195, 196, 197], [0.98, 0.2565, 0.7443, 0.7533, 1.0, 0.09751, 0.7589, 0.07484, 0.6831, 1.0, 0.989, 0.4784, 0.719, 0.7473, 0.7095, 0.2203, 0.7724, 0.2343, 0.521, 0.8986, 0.02305, 0.01729, 0.5775, 0.1822, 0.09534, 0.2051, 0.2849, 0.8607, 0.01209, 0.02235, 1.0, 1.0, 1.0, 1.0, 1.0, 1.0, 1.0, 1.0, 1.0, 1.0, 1.0, 1.0, 1.0, 1.0, 1.0, 1.0, 1.0, 1.0, 1.0, 1.0, 1.0, 1.0, 1.0, 1.0, 1.0, 1.0, 1.0, 1.0, 1.0, 1.0, 1.0, 1.0, 1.0, 1.0, 1.0, 1.0, 1.0, 1.0, 1.0, 1.0, 1.0, 1.0, 1.0, 1.0, 1.0, 1.0]): _vg.add([_i], _w, 'REPLACE')
_vg = ob_yosemite.vertex_groups.new(name='Body.003')
_vg.add([46, 47, 48, 49, 50, 51, 52, 53, 86, 87, 88, 89, 90, 91, 92, 93, 94, 95], 1.0, 'REPLACE')
_vg = ob_yosemite.vertex_groups.new(name='BodyTarget')
for _i, _w in zip([54, 55, 56, 57, 58, 59, 60, 61, 62, 63, 64, 65, 66, 67, 69, 70, 71, 72, 73, 74, 75, 77, 78, 79, 80, 81, 82, 83, 84, 85, 96, 97, 98, 99, 100, 101, 102, 103, 104, 105, 106, 107, 108, 109, 110, 111, 112, 113, 114, 115, 116, 117, 118, 119, 120, 121, 122, 123, 124, 125, 126, 127], [0.4936, 0.5314, 0.4995, 0.7464, 0.4843, 0.8624, 0.4956, 0.9215, 0.3058, 0.9314, 0.092, 0.8671, 0.05751, 0.7542, 0.5608, 0.06442, 0.5556, 0.06887, 0.7296, 0.05576, 0.8325, 0.9045, 0.2146, 0.9209, 0.376, 0.8806, 0.4456, 0.761, 0.5302, 0.5316, 0.477, 0.4763, 0.4684, 0.4697, 0.3006, 0.09173, 0.06032, 0.04031, 0.07574, 0.08481, 0.06375, 0.05404, 0.2359, 0.3736, 0.4292, 0.4826, 0.849, 0.8813, 0.9095, 0.9254, 0.9292, 0.9144, 0.8894, 0.8531, 0.8485, 0.8768, 0.9047, 0.9211, 0.9258, 0.913, 0.8882, 0.8514]): _vg.add([_i], _w, 'REPLACE')
_vg = ob_yosemite.vertex_groups.new(name='Leg.L')
for _i, _w in zip([0, 2, 4, 5, 6, 7, 8, 9, 10, 11, 130, 133], [0.1549, 0.08632, 0.9963, 0.9939, 0.9867, 0.9736, 0.0853, 0.1139, 0.0585, 0.0251, 0.01208, 0.002811]): _vg.add([_i], _w, 'REPLACE')
_vg = ob_yosemite.vertex_groups.new(name='Hand.L')
for _i, _w in zip([12, 13, 14, 15, 16, 17, 18, 19], [0.9882, 0.984, 0.9723, 0.9635, 0.9978, 0.9978, 0.9972, 0.996]): _vg.add([_i], _w, 'REPLACE')
_vg = ob_yosemite.vertex_groups.new(name='Moustache.L')
_vg.add([198, 199, 200, 201, 202, 203, 204, 205, 206, 207, 208, 209], 1.0, 'REPLACE')
_vg = ob_yosemite.vertex_groups.new(name='Brim.L')
for _i, _w in zip([54, 56, 58, 60, 61, 62, 63, 64, 65, 66, 67, 68, 69, 70, 71, 72, 73, 74, 96, 97, 98, 99, 100, 101, 102, 103, 104, 105, 106], [0.04892, 0.09682, 0.171, 0.3019, 0.000671, 0.5586, 0.007557, 0.8401, 0.05218, 0.8088, 0.0604, 0.7385, 0.06005, 0.5033, 0.04549, 0.2873, 0.00881, 0.1252, 0.09366, 0.04626, 0.1607, 0.2829, 0.5858, 0.8585, 0.8063, 0.6917, 0.4897, 0.2893, 0.1192]): _vg.add([_i], _w, 'REPLACE')
_vg = ob_yosemite.vertex_groups.new(name='Leg.R')
for _i, _w in zip([30, 31, 32, 33], [0.9976, 0.9975, 0.9919, 0.993]): _vg.add([_i], _w, 'REPLACE')
_vg = ob_yosemite.vertex_groups.new(name='Hand.R')
for _i, _w in zip([38, 39, 40, 41, 42, 43, 44, 45, 140, 144], [0.9877, 0.984, 0.9743, 0.9627, 0.9978, 0.9979, 0.9974, 0.996, 0.9049, 0.8938]): _vg.add([_i], _w, 'REPLACE')
_vg = ob_yosemite.vertex_groups.new(name='Moustache.R')
_vg.add([210, 211, 212, 213, 214, 215, 216, 217, 218, 219, 220, 221], 1.0, 'REPLACE')
_vg = ob_yosemite.vertex_groups.new(name='Brim.R')
for _i, _w in zip([54, 56, 58, 64, 66, 68, 69, 70, 71, 72, 73, 74, 75, 76, 77, 78, 79, 80, 81, 82, 84, 96, 97, 98, 101, 102, 103, 104, 105, 106, 107, 108, 109, 110, 111], [0.07788, 0.04332, 0.007272, 0.02892, 0.106, 0.2226, 0.009151, 0.3956, 0.04313, 0.6111, 0.05947, 0.7966, 0.06494, 0.952, 0.04762, 0.6521, 0.02587, 0.3897, 0.002869, 0.2197, 0.1212, 0.04118, 0.07541, 0.005109, 0.004091, 0.1011, 0.2265, 0.3903, 0.5864, 0.7922, 0.9176, 0.6487, 0.3585, 0.2071, 0.1202]): _vg.add([_i], _w, 'REPLACE')
_m = ob_yosemite.modifiers.new('Armature', 'ARMATURE')
_m.object = ob_armature
ob_armature.location = (0.0, 0.0, 0.0)

# ---- collection membership
col_collection.objects.link(ob_yosemite)
col_collection.objects.link(ob_armature)

# ---- scene / render settings (as saved in the file)
scene.frame_start = 210; scene.frame_end = 290; scene.frame_set(285)
scene.render.engine = 'BLENDER_EEVEE_NEXT'
scene.cycles.sampling_pattern = 'TABULATED_SOBOL'
scene.view_settings.view_transform = 'Filmic'
bpy.context.view_layer.update()

# ---- added for rendering (the .blend has no active camera and no usable light): camera, sun
cam_auto = bpy.data.cameras.new('AutoCamera')
cam_auto.lens = 50.0
cam_auto.sensor_width = 36.0
cam_auto.clip_end = 1000.0
ob_auto_camera = bpy.data.objects.new('AutoCamera', cam_auto)
scene.collection.objects.link(ob_auto_camera)
ob_auto_camera.location = (6.13112, -7.14343, 7.20995)
ob_auto_camera.rotation_euler = (1.09748, -7.21219e-08, 0.694738)
scene.camera = ob_auto_camera
light_auto_sun = bpy.data.lights.new('AutoSun', 'SUN')
light_auto_sun.energy = 3.0
light_auto_sun.angle = 0.0523599
ob_auto_sun = bpy.data.objects.new('AutoSun', light_auto_sun)
scene.collection.objects.link(ob_auto_sun)
ob_auto_sun.rotation_euler = (0.872665, 0.174533, 0.523599)
bpy.context.view_layer.update()
